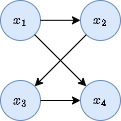

The diagram above was exported from draw.io. Its source (the exported page's mxGraphModel, read from the mxfile embedded in the PNG):
<mxGraphModel dx="478" dy="330" grid="1" gridSize="10" guides="1" tooltips="1" connect="1" arrows="1" fold="1" page="1" pageScale="1" pageWidth="827" pageHeight="1169" math="1" shadow="0">
  <root>
    <mxCell id="0" />
    <mxCell id="1" parent="0" />
    <mxCell id="yweXbOrhJfcLfBBhVS54-12" value="$$x_2$$" style="ellipse;whiteSpace=wrap;html=1;aspect=fixed;fillColor=#dae8fc;strokeColor=#6c8ebf;" parent="1" vertex="1">
      <mxGeometry x="160" y="40" width="40" height="40" as="geometry" />
    </mxCell>
    <mxCell id="YyBx6j8OX0uBX59bD9L7-3" value="$$x_3$$" style="ellipse;whiteSpace=wrap;html=1;aspect=fixed;fillColor=#dae8fc;strokeColor=#6c8ebf;direction=south;" parent="1" vertex="1">
      <mxGeometry x="80" y="120" width="40" height="40" as="geometry" />
    </mxCell>
    <mxCell id="YyBx6j8OX0uBX59bD9L7-4" value="$$x_1$$" style="ellipse;whiteSpace=wrap;html=1;aspect=fixed;fillColor=#dae8fc;strokeColor=#6c8ebf;" parent="1" vertex="1">
      <mxGeometry x="80" y="40" width="40" height="40" as="geometry" />
    </mxCell>
    <mxCell id="YyBx6j8OX0uBX59bD9L7-15" value="" style="endArrow=classic;html=1;rounded=0;exitX=1;exitY=1;exitDx=0;exitDy=0;entryX=0;entryY=1;entryDx=0;entryDy=0;" parent="1" source="YyBx6j8OX0uBX59bD9L7-4" target="7tzM2_jb2_C5OTmLuj84-1" edge="1">
      <mxGeometry width="50" height="50" relative="1" as="geometry">
        <mxPoint x="130" y="130" as="sourcePoint" />
        <mxPoint x="180" y="80" as="targetPoint" />
      </mxGeometry>
    </mxCell>
    <mxCell id="7tzM2_jb2_C5OTmLuj84-1" value="$$x_4$$" style="ellipse;whiteSpace=wrap;html=1;aspect=fixed;fillColor=#dae8fc;strokeColor=#6c8ebf;direction=south;" parent="1" vertex="1">
      <mxGeometry x="160" y="120" width="40" height="40" as="geometry" />
    </mxCell>
    <mxCell id="7tzM2_jb2_C5OTmLuj84-6" value="" style="endArrow=classic;html=1;rounded=0;exitX=0;exitY=1;exitDx=0;exitDy=0;entryX=0;entryY=0;entryDx=0;entryDy=0;" parent="1" source="yweXbOrhJfcLfBBhVS54-12" target="YyBx6j8OX0uBX59bD9L7-3" edge="1">
      <mxGeometry width="50" height="50" relative="1" as="geometry">
        <mxPoint x="190" y="90" as="sourcePoint" />
        <mxPoint x="190" y="110" as="targetPoint" />
      </mxGeometry>
    </mxCell>
    <mxCell id="7tzM2_jb2_C5OTmLuj84-8" value="" style="endArrow=classic;html=1;rounded=0;exitX=0.5;exitY=0;exitDx=0;exitDy=0;entryX=0.5;entryY=1;entryDx=0;entryDy=0;" parent="1" source="YyBx6j8OX0uBX59bD9L7-3" target="7tzM2_jb2_C5OTmLuj84-1" edge="1">
      <mxGeometry width="50" height="50" relative="1" as="geometry">
        <mxPoint x="160" y="190" as="sourcePoint" />
        <mxPoint x="200" y="190" as="targetPoint" />
      </mxGeometry>
    </mxCell>
    <mxCell id="tNs_6DiUinGEc3Wkc2p0-1" value="" style="endArrow=classic;html=1;rounded=0;exitX=0.5;exitY=0;exitDx=0;exitDy=0;entryX=0.5;entryY=1;entryDx=0;entryDy=0;" parent="1" edge="1">
      <mxGeometry width="50" height="50" relative="1" as="geometry">
        <mxPoint x="120" y="59.83" as="sourcePoint" />
        <mxPoint x="160" y="59.83" as="targetPoint" />
      </mxGeometry>
    </mxCell>
  </root>
</mxGraphModel>